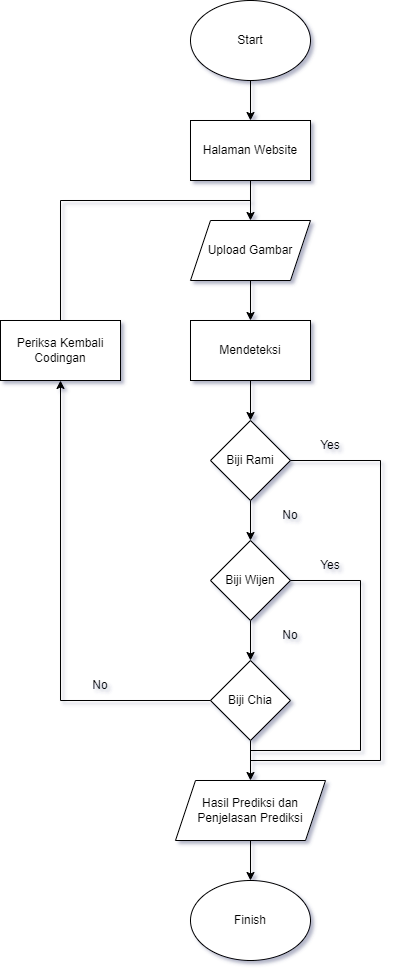

The diagram above was exported from draw.io. Its source (the exported page's mxGraphModel, read from the mxfile embedded in the PNG):
<mxGraphModel dx="1182" dy="428" grid="1" gridSize="10" guides="1" tooltips="1" connect="1" arrows="1" fold="1" page="0" pageScale="1" pageWidth="850" pageHeight="1100" background="#ffffff" math="0" shadow="1">
  <root>
    <mxCell id="0" />
    <mxCell id="1" parent="0" />
    <mxCell id="2cU3Oa0VAAqY0LRDpxq6-13" style="edgeStyle=orthogonalEdgeStyle;rounded=0;orthogonalLoop=1;jettySize=auto;html=1;" edge="1" parent="1" source="2cU3Oa0VAAqY0LRDpxq6-2" target="2cU3Oa0VAAqY0LRDpxq6-3">
      <mxGeometry relative="1" as="geometry" />
    </mxCell>
    <mxCell id="2cU3Oa0VAAqY0LRDpxq6-2" value="Halaman Website" style="rounded=0;whiteSpace=wrap;html=1;" vertex="1" parent="1">
      <mxGeometry x="-130" y="160" width="120" height="60" as="geometry" />
    </mxCell>
    <mxCell id="2cU3Oa0VAAqY0LRDpxq6-14" style="edgeStyle=orthogonalEdgeStyle;rounded=0;orthogonalLoop=1;jettySize=auto;html=1;" edge="1" parent="1" source="2cU3Oa0VAAqY0LRDpxq6-3" target="2cU3Oa0VAAqY0LRDpxq6-4">
      <mxGeometry relative="1" as="geometry" />
    </mxCell>
    <mxCell id="2cU3Oa0VAAqY0LRDpxq6-3" value="Upload Gambar" style="shape=parallelogram;perimeter=parallelogramPerimeter;whiteSpace=wrap;html=1;fixedSize=1;" vertex="1" parent="1">
      <mxGeometry x="-130" y="260" width="120" height="60" as="geometry" />
    </mxCell>
    <mxCell id="2cU3Oa0VAAqY0LRDpxq6-15" style="edgeStyle=orthogonalEdgeStyle;rounded=0;orthogonalLoop=1;jettySize=auto;html=1;" edge="1" parent="1" source="2cU3Oa0VAAqY0LRDpxq6-4" target="2cU3Oa0VAAqY0LRDpxq6-5">
      <mxGeometry relative="1" as="geometry" />
    </mxCell>
    <mxCell id="2cU3Oa0VAAqY0LRDpxq6-4" value="Mendeteksi" style="rounded=0;whiteSpace=wrap;html=1;" vertex="1" parent="1">
      <mxGeometry x="-130" y="360" width="120" height="60" as="geometry" />
    </mxCell>
    <mxCell id="2cU3Oa0VAAqY0LRDpxq6-16" style="edgeStyle=orthogonalEdgeStyle;rounded=0;orthogonalLoop=1;jettySize=auto;html=1;" edge="1" parent="1" source="2cU3Oa0VAAqY0LRDpxq6-5" target="2cU3Oa0VAAqY0LRDpxq6-6">
      <mxGeometry relative="1" as="geometry" />
    </mxCell>
    <mxCell id="2cU3Oa0VAAqY0LRDpxq6-5" value="Biji Rami" style="rhombus;whiteSpace=wrap;html=1;" vertex="1" parent="1">
      <mxGeometry x="-110" y="460" width="80" height="80" as="geometry" />
    </mxCell>
    <mxCell id="2cU3Oa0VAAqY0LRDpxq6-17" style="edgeStyle=orthogonalEdgeStyle;rounded=0;orthogonalLoop=1;jettySize=auto;html=1;" edge="1" parent="1" source="2cU3Oa0VAAqY0LRDpxq6-6" target="2cU3Oa0VAAqY0LRDpxq6-7">
      <mxGeometry relative="1" as="geometry" />
    </mxCell>
    <mxCell id="2cU3Oa0VAAqY0LRDpxq6-6" value="Biji Wijen" style="rhombus;whiteSpace=wrap;html=1;" vertex="1" parent="1">
      <mxGeometry x="-110" y="580" width="80" height="80" as="geometry" />
    </mxCell>
    <mxCell id="2cU3Oa0VAAqY0LRDpxq6-18" style="edgeStyle=orthogonalEdgeStyle;rounded=0;orthogonalLoop=1;jettySize=auto;html=1;" edge="1" parent="1" source="2cU3Oa0VAAqY0LRDpxq6-7" target="2cU3Oa0VAAqY0LRDpxq6-8">
      <mxGeometry relative="1" as="geometry" />
    </mxCell>
    <mxCell id="2cU3Oa0VAAqY0LRDpxq6-7" value="Biji Chia" style="rhombus;whiteSpace=wrap;html=1;" vertex="1" parent="1">
      <mxGeometry x="-110" y="700" width="80" height="80" as="geometry" />
    </mxCell>
    <mxCell id="2cU3Oa0VAAqY0LRDpxq6-19" style="edgeStyle=orthogonalEdgeStyle;rounded=0;orthogonalLoop=1;jettySize=auto;html=1;" edge="1" parent="1" source="2cU3Oa0VAAqY0LRDpxq6-8" target="2cU3Oa0VAAqY0LRDpxq6-11">
      <mxGeometry relative="1" as="geometry" />
    </mxCell>
    <mxCell id="2cU3Oa0VAAqY0LRDpxq6-8" value="Hasil Prediksi dan Penjelasan Prediksi" style="shape=parallelogram;perimeter=parallelogramPerimeter;whiteSpace=wrap;html=1;fixedSize=1;" vertex="1" parent="1">
      <mxGeometry x="-145" y="820" width="150" height="60" as="geometry" />
    </mxCell>
    <mxCell id="2cU3Oa0VAAqY0LRDpxq6-12" style="edgeStyle=orthogonalEdgeStyle;rounded=0;orthogonalLoop=1;jettySize=auto;html=1;" edge="1" parent="1" source="2cU3Oa0VAAqY0LRDpxq6-10" target="2cU3Oa0VAAqY0LRDpxq6-2">
      <mxGeometry relative="1" as="geometry" />
    </mxCell>
    <mxCell id="2cU3Oa0VAAqY0LRDpxq6-10" value="Start" style="ellipse;whiteSpace=wrap;html=1;" vertex="1" parent="1">
      <mxGeometry x="-130" y="40" width="120" height="80" as="geometry" />
    </mxCell>
    <mxCell id="2cU3Oa0VAAqY0LRDpxq6-11" value="Finish" style="ellipse;whiteSpace=wrap;html=1;" vertex="1" parent="1">
      <mxGeometry x="-130" y="920" width="120" height="80" as="geometry" />
    </mxCell>
    <mxCell id="2cU3Oa0VAAqY0LRDpxq6-20" value="Periksa Kembali Codingan" style="rounded=0;whiteSpace=wrap;html=1;" vertex="1" parent="1">
      <mxGeometry x="-320" y="360" width="120" height="60" as="geometry" />
    </mxCell>
    <mxCell id="2cU3Oa0VAAqY0LRDpxq6-21" value="" style="edgeStyle=segmentEdgeStyle;endArrow=classic;html=1;rounded=0;exitX=0;exitY=0.5;exitDx=0;exitDy=0;entryX=0.5;entryY=1;entryDx=0;entryDy=0;" edge="1" parent="1" source="2cU3Oa0VAAqY0LRDpxq6-7" target="2cU3Oa0VAAqY0LRDpxq6-20">
      <mxGeometry width="50" height="50" relative="1" as="geometry">
        <mxPoint x="-460" y="760" as="sourcePoint" />
        <mxPoint x="-280" y="650" as="targetPoint" />
      </mxGeometry>
    </mxCell>
    <mxCell id="2cU3Oa0VAAqY0LRDpxq6-22" value="" style="endArrow=none;html=1;rounded=0;" edge="1" parent="1">
      <mxGeometry width="50" height="50" relative="1" as="geometry">
        <mxPoint x="-260" y="240" as="sourcePoint" />
        <mxPoint x="-70" y="240" as="targetPoint" />
      </mxGeometry>
    </mxCell>
    <mxCell id="2cU3Oa0VAAqY0LRDpxq6-23" value="" style="endArrow=none;html=1;rounded=0;exitX=0.5;exitY=0;exitDx=0;exitDy=0;" edge="1" parent="1" source="2cU3Oa0VAAqY0LRDpxq6-20">
      <mxGeometry width="50" height="50" relative="1" as="geometry">
        <mxPoint x="-240" y="360" as="sourcePoint" />
        <mxPoint x="-260" y="240" as="targetPoint" />
      </mxGeometry>
    </mxCell>
    <mxCell id="2cU3Oa0VAAqY0LRDpxq6-24" value="" style="endArrow=none;html=1;rounded=0;exitX=1;exitY=0.5;exitDx=0;exitDy=0;" edge="1" parent="1" source="2cU3Oa0VAAqY0LRDpxq6-5">
      <mxGeometry width="50" height="50" relative="1" as="geometry">
        <mxPoint x="110" y="430" as="sourcePoint" />
        <mxPoint x="60" y="500" as="targetPoint" />
      </mxGeometry>
    </mxCell>
    <mxCell id="2cU3Oa0VAAqY0LRDpxq6-25" value="" style="endArrow=none;html=1;rounded=0;entryX=1;entryY=0.5;entryDx=0;entryDy=0;" edge="1" parent="1" target="2cU3Oa0VAAqY0LRDpxq6-6">
      <mxGeometry width="50" height="50" relative="1" as="geometry">
        <mxPoint x="40" y="620" as="sourcePoint" />
        <mxPoint x="-30" y="630" as="targetPoint" />
      </mxGeometry>
    </mxCell>
    <mxCell id="2cU3Oa0VAAqY0LRDpxq6-27" value="" style="endArrow=none;html=1;rounded=0;" edge="1" parent="1">
      <mxGeometry width="50" height="50" relative="1" as="geometry">
        <mxPoint x="60" y="800" as="sourcePoint" />
        <mxPoint x="60" y="500" as="targetPoint" />
      </mxGeometry>
    </mxCell>
    <mxCell id="2cU3Oa0VAAqY0LRDpxq6-28" value="" style="endArrow=none;html=1;rounded=0;" edge="1" parent="1">
      <mxGeometry width="50" height="50" relative="1" as="geometry">
        <mxPoint x="60" y="800" as="sourcePoint" />
        <mxPoint x="-70" y="800" as="targetPoint" />
      </mxGeometry>
    </mxCell>
    <mxCell id="2cU3Oa0VAAqY0LRDpxq6-29" value="" style="endArrow=none;html=1;rounded=0;" edge="1" parent="1">
      <mxGeometry width="50" height="50" relative="1" as="geometry">
        <mxPoint x="40" y="790" as="sourcePoint" />
        <mxPoint x="40" y="620" as="targetPoint" />
      </mxGeometry>
    </mxCell>
    <mxCell id="2cU3Oa0VAAqY0LRDpxq6-30" value="" style="endArrow=none;html=1;rounded=0;" edge="1" parent="1">
      <mxGeometry width="50" height="50" relative="1" as="geometry">
        <mxPoint x="40" y="790" as="sourcePoint" />
        <mxPoint x="-70" y="790" as="targetPoint" />
      </mxGeometry>
    </mxCell>
    <mxCell id="2cU3Oa0VAAqY0LRDpxq6-31" value="No" style="text;html=1;strokeColor=none;fillColor=none;align=center;verticalAlign=middle;whiteSpace=wrap;rounded=0;" vertex="1" parent="1">
      <mxGeometry x="-60" y="540" width="60" height="30" as="geometry" />
    </mxCell>
    <mxCell id="2cU3Oa0VAAqY0LRDpxq6-32" value="No" style="text;html=1;strokeColor=none;fillColor=none;align=center;verticalAlign=middle;whiteSpace=wrap;rounded=0;" vertex="1" parent="1">
      <mxGeometry x="-60" y="660" width="60" height="30" as="geometry" />
    </mxCell>
    <mxCell id="2cU3Oa0VAAqY0LRDpxq6-33" value="Yes" style="text;html=1;strokeColor=none;fillColor=none;align=center;verticalAlign=middle;whiteSpace=wrap;rounded=0;" vertex="1" parent="1">
      <mxGeometry x="-20" y="470" width="60" height="30" as="geometry" />
    </mxCell>
    <mxCell id="2cU3Oa0VAAqY0LRDpxq6-34" value="Yes" style="text;html=1;strokeColor=none;fillColor=none;align=center;verticalAlign=middle;whiteSpace=wrap;rounded=0;" vertex="1" parent="1">
      <mxGeometry x="-20" y="590" width="60" height="30" as="geometry" />
    </mxCell>
    <mxCell id="2cU3Oa0VAAqY0LRDpxq6-35" value="No" style="text;html=1;strokeColor=none;fillColor=none;align=center;verticalAlign=middle;whiteSpace=wrap;rounded=0;" vertex="1" parent="1">
      <mxGeometry x="-250" y="710" width="60" height="30" as="geometry" />
    </mxCell>
  </root>
</mxGraphModel>